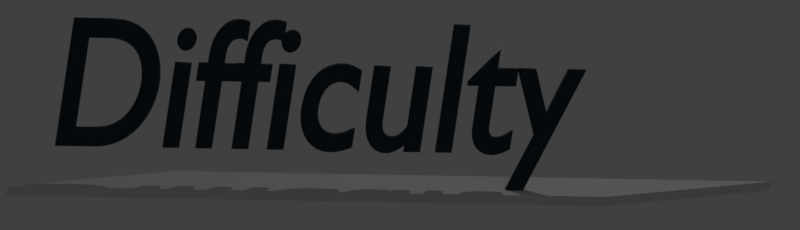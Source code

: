 # Source: menus.blend  (saved by Blender 2.78.0; exported with 4.5.12 LTS)
import bpy
from mathutils import Matrix  # noqa: F401  (used for matrix-valued properties, if any)

bpy.ops.wm.read_factory_settings(use_empty=True)
scene = bpy.context.scene
scene.name = 'Scene'

# ---- collections
col_collection_1 = bpy.data.collections.new('Collection 1'); scene.collection.children.link(col_collection_1)

# ---- materials (node trees are filled in below, after node groups)
mat_material_001 = bpy.data.materials.new('Material.001')
mat_material_001.alpha_threshold = 0.0
mat_material_001.roughness = 0.5
mat_material_002 = bpy.data.materials.new('Material.002')
mat_material_002.alpha_threshold = 0.0
mat_material_002.roughness = 0.5

# ---- material node trees
mat_material_001.use_nodes = True; mat_material_001.node_tree.nodes.clear()
_N = mat_material_001.node_tree.nodes; _L = mat_material_001.node_tree.links
n0 = _N.new('ShaderNodeBsdfAnisotropic'); n0.name = 'Glossy BSDF'; n0.location = (-41, 478)
n0.distribution = 'GGX'
n0.inputs[1].default_value = 0.4472
n1 = _N.new('ShaderNodeFresnel'); n1.name = 'Fresnel'; n1.location = (-178, 215)
n1.inputs[0].default_value = 1.27
n2 = _N.new('ShaderNodeOutputMaterial'); n2.name = 'Material Output'; n2.location = (512, 373)
n3 = _N.new('ShaderNodeBsdfDiffuse'); n3.name = 'Diffuse BSDF'; n3.location = (10, 300)
n3.inputs[0].default_value = (0.02013, 0.03849, 0.05616, 1.0)
n4 = _N.new('ShaderNodeMixShader'); n4.name = 'Mix Shader'; n4.location = (245, 439)
_L.new(n3.outputs[0], n4.inputs[1])
_L.new(n1.outputs[0], n4.inputs[0])
_L.new(n0.outputs[0], n4.inputs[2])
_L.new(n4.outputs[0], n2.inputs[0])
n2.is_active_output = True
mat_material_002.use_nodes = True; mat_material_002.node_tree.nodes.clear()
_N = mat_material_002.node_tree.nodes; _L = mat_material_002.node_tree.links
n0 = _N.new('ShaderNodeOutputMaterial'); n0.name = 'Material Output'; n0.location = (320, 300)
n1 = _N.new('ShaderNodeEmission'); n1.name = 'Emission'; n1.location = (-130, 204)
n1.inputs[0].default_value = (0.8, 0.8, 0.8, 1.0)
n1.inputs[1].default_value = 88.9
n2 = _N.new('ShaderNodeBsdfDiffuse'); n2.name = 'Diffuse BSDF'; n2.location = (90, 368)
_L.new(n2.outputs[0], n0.inputs[0])
n0.is_active_output = True

# ---- world
world_world = bpy.data.worlds.new('World'); scene.world = world_world
world_world.color = (0.05088, 0.05088, 0.05088)
world_world.use_sun_shadow = False
world_world.sun_shadow_jitter_overblur = 0.0
world_world.cycles.sampling_method = 'MANUAL'

# ---- cameras
cam_camera = bpy.data.cameras.new('Camera')
cam_camera.type = 'ORTHO'
cam_camera.clip_end = 100.0
cam_camera.lens = 35.0
cam_camera.sensor_width = 32.0
cam_camera.sensor_height = 18.0
cam_camera.ortho_scale = 4.284
cam_camera.dof.focus_distance = 0.0

# ---- lights
light_lamp = bpy.data.lights.new('Lamp', 'POINT')
light_lamp.transmission_factor = 0.0
light_lamp.cutoff_distance = 30.0
light_lamp.energy = 100.0
light_lamp.shadow_buffer_clip_start = 1.001
light_lamp.shadow_soft_size = 0.1
light_lamp.shadow_maximum_resolution = 0.006
light_lamp.use_absolute_resolution = True

# ---- meshes
me_cube = bpy.data.meshes.new('Cube')
me_cube.from_pydata([(12.66, 1.0, -1.0), (9.419, -1.0, -1.0), (-1.0, -1.0, -1.0), (2.236, 1.0, -1.0), (12.66, 1.0, 1.0), (9.419, -1.0, 1.0), (-1.0, -1.0, 1.0), (2.236, 1.0, 1.0), (12.66, 1.0, -1.0), (9.419, -1.0, -1.0), (12.66, 1.0, 1.0), (9.419, -1.0, 1.0)], [], [(0, 1, 9, 8), (4, 10, 11, 5), (0, 4, 5, 1), (1, 5, 11, 9), (2, 6, 7, 3), (4, 0, 8, 10), (10, 8, 3, 7), (8, 9, 2, 3), (10, 7, 6, 11), (9, 11, 6, 2)])
me_cube.materials.append(mat_material_002)
me_cube.use_remesh_preserve_volume = False
me_cube.use_remesh_preserve_attributes = False
me_cube.use_mirror_vertex_groups = False
me_cube.update()

# ---- curves / text
txt_text = bpy.data.curves.new('Text', 'FONT')
txt_text.dimensions = '2D'
txt_text.body = 'Difficulty'
txt_text.materials.append(mat_material_001)
txt_text.use_path_clamp = True
txt_text.bevel_resolution = 1
txt_text.bevel_depth = 0.0113

# ---- objects
ob_text = bpy.data.objects.new('Text', txt_text)
ob_cube = bpy.data.objects.new('Cube', me_cube)
ob_lamp = bpy.data.objects.new('Lamp', light_lamp)
ob_camera = bpy.data.objects.new('Camera', cam_camera)

# ---- transforms, parenting, visibility, modifiers, constraints
ob_text.location = (0.0, 0.0, 0.0)
ob_text.rotation_euler = (1.571, -0.0, 0.0)
ob_text.lineart.crease_threshold = 0.0
ob_cube.location = (0.1343, 0.0436, -0.2211)
ob_cube.rotation_euler = (0.32, -0.0, 0.0)
ob_cube.scale = (0.3945, 0.09746, 0.02875)
ob_cube.lock_rotations_4d = False
ob_cube.empty_display_type = 'ARROWS'
ob_cube.lineart.crease_threshold = 0.0
ob_lamp.location = (4.076, 1.005, 5.904)
ob_lamp.rotation_euler = (0.6503, 0.05522, 1.866)
ob_lamp.lock_rotations_4d = False
ob_lamp.empty_display_type = 'ARROWS'
ob_lamp.color = (0.0, 0.0, 0.0, 0.0)
ob_lamp.lineart.crease_threshold = 0.0
ob_camera.location = (-0.2847, -3.254, 0.8723)
ob_camera.rotation_euler = (1.409, -0.1468, -0.6661)
ob_camera.lock_rotations_4d = False
ob_camera.empty_display_type = 'ARROWS'
ob_camera.color = (0.0, 0.0, 0.0, 0.0)
ob_camera.display_type = 'WIRE'
ob_camera.lineart.crease_threshold = 0.0

# ---- collection membership
col_collection_1.objects.link(ob_text)
col_collection_1.objects.link(ob_cube)
col_collection_1.objects.link(ob_lamp)
col_collection_1.objects.link(ob_camera)

# ---- scene / render settings (as saved in the file)
scene.camera = ob_camera
scene.frame_start = 1; scene.frame_end = 250; scene.frame_set(1)
scene.render.engine = 'CYCLES'
scene.render.resolution_x = 1850
scene.render.resolution_y = 533
scene.render.resolution_percentage = 50
scene.render.dither_intensity = 0.0
scene.render.film_transparent = True
scene.cycles.use_denoising = False
scene.cycles.samples = 128
scene.cycles.sampling_pattern = 'TABULATED_SOBOL'
scene.cycles.light_sampling_threshold = 0.0
scene.cycles.use_adaptive_sampling = False
scene.cycles.use_light_tree = False
scene.cycles.blur_glossy = 0.0
scene.cycles.sample_clamp_indirect = 0.0
scene.view_settings.view_transform = 'Standard'
bpy.context.view_layer.update()
